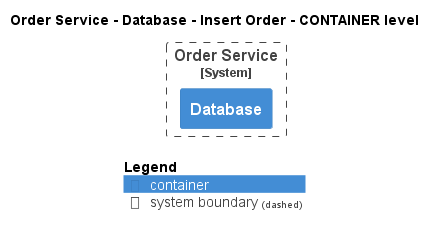

The diagram above was rendered by PlantUML. Its source (embedded in the PNG):
@startuml
!pragma layout smetana
!include ..\..\..\..\..\..\.c4s\C4_Container.puml

AddElementTag("state:new", $bgColor=green, $fontColor=#ffffff, $borderColor=green, $shadowing="False")
AddElementTag("state:changed", $bgColor=orange, $fontColor=#ffffff, $borderColor=orange, $shadowing="False")
AddElementTag("state:removed", $bgColor=red, $fontColor=#ffffff, $borderColor=red, $shadowing="False")

AddRelTag("state:new", $textColor=green, $lineColor=green)
AddRelTag("state:changed", $textColor=orange, $lineColor=orange)
AddRelTag("state:removed", $textColor=red, $lineColor=red)

SHOW_PERSON_PORTRAIT()
LAYOUT_TOP_DOWN()

skinparam linetype polyline

title Order Service - Database - Insert Order - CONTAINER level


System_Boundary(ECommercePlatform.SoftwareSystems.OrderService, "Order Service") {
    Container(ECommercePlatform.SoftwareSystems.OrderService.Containers.Database, "Database", "", "")
}



SHOW_LEGEND()
@enduml